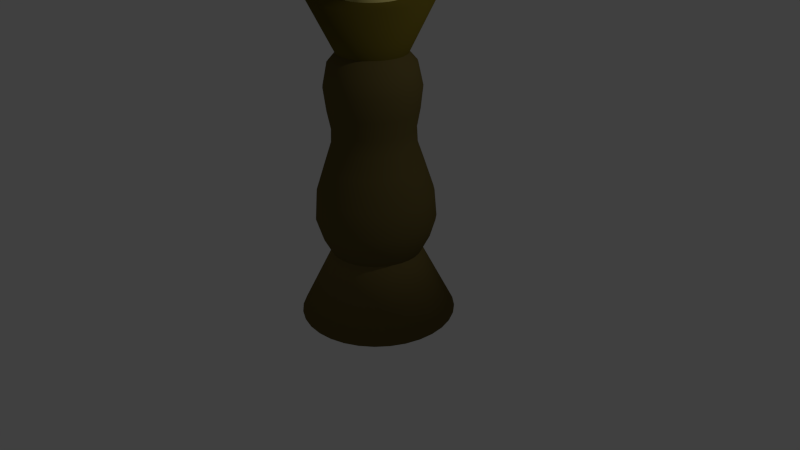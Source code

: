# Source: candle.blend  (saved by Blender 2.69.0; exported with 4.5.12 LTS)
import bpy
from mathutils import Matrix  # noqa: F401  (used for matrix-valued properties, if any)

bpy.ops.wm.read_factory_settings(use_empty=True)
scene = bpy.context.scene
scene.name = 'Scene'

# ---- collections
col_collection_1 = bpy.data.collections.new('Collection 1'); scene.collection.children.link(col_collection_1)

# ---- materials (node trees are filled in below, after node groups)
mat_wick = bpy.data.materials.new('Wick')
mat_wick.alpha_threshold = 0.0
mat_wick.use_transparent_shadow = False
mat_wick.diffuse_color = (0.0, 0.0, 0.0, 1.0)
mat_wick.roughness = 0.5
mat_wick.line_color = (0.0, 0.0, 0.0, 1.0)
mat_candlestick = bpy.data.materials.new('CandleStick')
mat_candlestick.alpha_threshold = 0.0
mat_candlestick.use_transparent_shadow = False
mat_candlestick.diffuse_color = (0.8, 0.7211, 0.2536, 1.0)
mat_candlestick.roughness = 0.5
mat_candlestick.line_color = (0.0, 0.0, 0.0, 1.0)
mat_goldcandle = bpy.data.materials.new('GoldCandle')
mat_goldcandle.alpha_threshold = 0.0
mat_goldcandle.use_transparent_shadow = False
mat_goldcandle.diffuse_color = (0.1376, 0.1063, 0.01248, 1.0)
mat_goldcandle.roughness = 0.5
mat_goldcandle.line_color = (0.0, 0.0, 0.0, 1.0)
mat_goldcandle_001 = bpy.data.materials.new('GoldCandle.001')
mat_goldcandle_001.alpha_threshold = 0.0
mat_goldcandle_001.use_transparent_shadow = False
mat_goldcandle_001.diffuse_color = (0.1626, 0.1209, 0.03769, 1.0)
mat_goldcandle_001.roughness = 0.5
mat_goldcandle_001.line_color = (0.0, 0.0, 0.0, 1.0)
mat_goldcandle_002 = bpy.data.materials.new('GoldCandle.002')
mat_goldcandle_002.alpha_threshold = 0.0
mat_goldcandle_002.use_transparent_shadow = False
mat_goldcandle_002.diffuse_color = (0.1329, 0.1015, 0.03121, 1.0)
mat_goldcandle_002.roughness = 0.5
mat_goldcandle_002.line_color = (0.0, 0.0, 0.0, 1.0)

# ---- material node trees

# ---- world
world_world = bpy.data.worlds.new('World'); scene.world = world_world
world_world.color = (0.05088, 0.05088, 0.05088)
world_world.use_sun_shadow = False
world_world.sun_shadow_jitter_overblur = 0.0
world_world.cycles.sampling_method = 'MANUAL'
world_world.cycles.sample_map_resolution = 256

# ---- cameras
cam_camera = bpy.data.cameras.new('Camera')
cam_camera.clip_end = 100.0
cam_camera.lens = 35.0
cam_camera.sensor_width = 32.0
cam_camera.sensor_height = 18.0
cam_camera.ortho_scale = 7.314
cam_camera.dof.focus_distance = 0.0
cam_camera.dof.aperture_fstop = 128.0

# ---- lights
light_lamp = bpy.data.lights.new('Lamp', 'POINT')
light_lamp.transmission_factor = 0.0
light_lamp.cutoff_distance = 30.0
light_lamp.energy = 100.0
light_lamp.shadow_buffer_clip_start = 1.001
light_lamp.shadow_soft_size = 0.1
light_lamp.shadow_maximum_resolution = 0.006
light_lamp.use_absolute_resolution = True
light_lamp.cycles.use_multiple_importance_sampling = False

# ---- meshes
me_cylinder_001 = bpy.data.meshes.new('Cylinder.001')
me_cylinder_001.from_pydata([(0.0, 1.0, -1.0), (0.0, 1.0, 1.0), (0.1951, 0.9808, -1.0), (0.1951, 0.9808, 1.0), (0.3827, 0.9239, -1.0), (0.3827, 0.9239, 1.0), (0.5556, 0.8315, -1.0), (0.5556, 0.8315, 1.0), (0.7071, 0.7071, -1.0), (0.7071, 0.7071, 1.0), (0.8315, 0.5556, -1.0), (0.8315, 0.5556, 1.0), (0.9239, 0.3827, -1.0), (0.9239, 0.3827, 1.0), (0.9808, 0.1951, -1.0), (0.9808, 0.1951, 1.0), (1.0, 7.55e-08, -1.0), (1.0, 7.55e-08, 1.0), (0.9808, -0.1951, -1.0), (0.9808, -0.1951, 1.0), (0.9239, -0.3827, -1.0), (0.9239, -0.3827, 1.0), (0.8315, -0.5556, -1.0), (0.8315, -0.5556, 1.0), (0.7071, -0.7071, -1.0), (0.7071, -0.7071, 1.0), (0.5556, -0.8315, -1.0), (0.5556, -0.8315, 1.0), (0.3827, -0.9239, -1.0), (0.3827, -0.9239, 1.0), (0.1951, -0.9808, -1.0), (0.1951, -0.9808, 1.0), (-3.258e-07, -1.0, -1.0), (-3.258e-07, -1.0, 1.0), (-0.1951, -0.9808, -1.0), (-0.1951, -0.9808, 1.0), (-0.3827, -0.9239, -1.0), (-0.3827, -0.9239, 1.0), (-0.5556, -0.8315, -1.0), (-0.5556, -0.8315, 1.0), (-0.7071, -0.7071, -1.0), (-0.7071, -0.7071, 1.0), (-0.8315, -0.5556, -1.0), (-0.8315, -0.5556, 1.0), (-0.9239, -0.3827, -1.0), (-0.9239, -0.3827, 1.0), (-0.9808, -0.1951, -1.0), (-0.9808, -0.1951, 1.0), (-1.0, 9.656e-07, -1.0), (-1.0, 9.656e-07, 1.0), (-0.9808, 0.1951, -1.0), (-0.9808, 0.1951, 1.0), (-0.9239, 0.3827, -1.0), (-0.9239, 0.3827, 1.0), (-0.8315, 0.5556, -1.0), (-0.8315, 0.5556, 1.0), (-0.7071, 0.7071, -1.0), (-0.7071, 0.7071, 1.0), (-0.5556, 0.8315, -1.0), (-0.5556, 0.8315, 1.0), (-0.3827, 0.9239, -1.0), (-0.3827, 0.9239, 1.0), (-0.1951, 0.9808, -1.0), (-0.1951, 0.9808, 1.0)], [], [(0, 1, 3, 2), (2, 3, 5, 4), (4, 5, 7, 6), (6, 7, 9, 8), (8, 9, 11, 10), (10, 11, 13, 12), (12, 13, 15, 14), (14, 15, 17, 16), (16, 17, 19, 18), (18, 19, 21, 20), (20, 21, 23, 22), (22, 23, 25, 24), (24, 25, 27, 26), (26, 27, 29, 28), (28, 29, 31, 30), (30, 31, 33, 32), (32, 33, 35, 34), (34, 35, 37, 36), (36, 37, 39, 38), (38, 39, 41, 40), (40, 41, 43, 42), (42, 43, 45, 44), (44, 45, 47, 46), (46, 47, 49, 48), (48, 49, 51, 50), (50, 51, 53, 52), (52, 53, 55, 54), (54, 55, 57, 56), (56, 57, 59, 58), (58, 59, 61, 60), (3, 1, 63, 61, 59, 57, 55, 53, 51, 49, 47, 45, 43, 41, 39, 37, 35, 33, 31, 29, 27, 25, 23, 21, 19, 17, 15, 13, 11, 9, 7, 5), (62, 63, 1, 0), (60, 61, 63, 62), (0, 2, 4, 6, 8, 10, 12, 14, 16, 18, 20, 22, 24, 26, 28, 30, 32, 34, 36, 38, 40, 42, 44, 46, 48, 50, 52, 54, 56, 58, 60, 62)])
me_cylinder_001.materials.append(mat_wick)
me_cylinder_001.use_remesh_preserve_volume = False
me_cylinder_001.use_remesh_preserve_attributes = False
me_cylinder_001.use_mirror_vertex_groups = False
me_cylinder_001.update()
me_cylinder = bpy.data.meshes.new('Cylinder')
me_cylinder.from_pydata([(0.0, 1.0, -1.0), (0.0, 1.0, 1.0), (0.1951, 0.9808, -1.0), (0.1951, 0.9808, 1.0), (0.3827, 0.9239, -1.0), (0.3827, 0.9239, 1.0), (0.5556, 0.8315, -1.0), (0.5556, 0.8315, 1.0), (0.7071, 0.7071, -1.0), (0.7071, 0.7071, 1.0), (0.8315, 0.5556, -1.0), (0.8315, 0.5556, 1.0), (0.9239, 0.3827, -1.0), (0.9239, 0.3827, 1.0), (0.9808, 0.1951, -1.0), (0.9808, 0.1951, 1.0), (1.0, 7.55e-08, -1.0), (1.0, 7.55e-08, 1.0), (0.9808, -0.1951, -1.0), (0.9808, -0.1951, 1.0), (0.9239, -0.3827, -1.0), (0.9239, -0.3827, 1.0), (0.8315, -0.5556, -1.0), (0.8315, -0.5556, 1.0), (0.7071, -0.7071, -1.0), (0.7071, -0.7071, 1.0), (0.5556, -0.8315, -1.0), (0.5556, -0.8315, 1.0), (0.3827, -0.9239, -1.0), (0.3827, -0.9239, 1.0), (0.1951, -0.9808, -1.0), (0.1951, -0.9808, 1.0), (-3.258e-07, -1.0, -1.0), (-3.258e-07, -1.0, 1.0), (-0.1951, -0.9808, -1.0), (-0.1951, -0.9808, 1.0), (-0.3827, -0.9239, -1.0), (-0.3827, -0.9239, 1.0), (-0.5556, -0.8315, -1.0), (-0.5556, -0.8315, 1.0), (-0.7071, -0.7071, -1.0), (-0.7071, -0.7071, 1.0), (-0.8315, -0.5556, -1.0), (-0.8315, -0.5556, 1.0), (-0.9239, -0.3827, -1.0), (-0.9239, -0.3827, 1.0), (-0.9808, -0.1951, -1.0), (-0.9808, -0.1951, 1.0), (-1.0, 9.656e-07, -1.0), (-1.0, 9.656e-07, 1.0), (-0.9808, 0.1951, -1.0), (-0.9808, 0.1951, 1.0), (-0.9239, 0.3827, -1.0), (-0.9239, 0.3827, 1.0), (-0.8315, 0.5556, -1.0), (-0.8315, 0.5556, 1.0), (-0.7071, 0.7071, -1.0), (-0.7071, 0.7071, 1.0), (-0.5556, 0.8315, -1.0), (-0.5556, 0.8315, 1.0), (-0.3827, 0.9239, -1.0), (-0.3827, 0.9239, 1.0), (-0.1951, 0.9808, -1.0), (-0.1951, 0.9808, 1.0)], [], [(0, 1, 3, 2), (2, 3, 5, 4), (4, 5, 7, 6), (6, 7, 9, 8), (8, 9, 11, 10), (10, 11, 13, 12), (12, 13, 15, 14), (14, 15, 17, 16), (16, 17, 19, 18), (18, 19, 21, 20), (20, 21, 23, 22), (22, 23, 25, 24), (24, 25, 27, 26), (26, 27, 29, 28), (28, 29, 31, 30), (30, 31, 33, 32), (32, 33, 35, 34), (34, 35, 37, 36), (36, 37, 39, 38), (38, 39, 41, 40), (40, 41, 43, 42), (42, 43, 45, 44), (44, 45, 47, 46), (46, 47, 49, 48), (48, 49, 51, 50), (50, 51, 53, 52), (52, 53, 55, 54), (54, 55, 57, 56), (56, 57, 59, 58), (58, 59, 61, 60), (3, 1, 63, 61, 59, 57, 55, 53, 51, 49, 47, 45, 43, 41, 39, 37, 35, 33, 31, 29, 27, 25, 23, 21, 19, 17, 15, 13, 11, 9, 7, 5), (62, 63, 1, 0), (60, 61, 63, 62), (0, 2, 4, 6, 8, 10, 12, 14, 16, 18, 20, 22, 24, 26, 28, 30, 32, 34, 36, 38, 40, 42, 44, 46, 48, 50, 52, 54, 56, 58, 60, 62)])
me_cylinder.polygons.foreach_set('use_smooth', [True] * 34)
me_cylinder.materials.append(mat_candlestick)
me_cylinder.use_remesh_preserve_volume = False
me_cylinder.use_remesh_preserve_attributes = False
me_cylinder.use_mirror_vertex_groups = False
me_cylinder.update()
me_cone_001 = bpy.data.meshes.new('Cone.001')
me_cone_001.from_pydata([(0.0, 1.0, -1.0), (0.1951, 0.9808, -1.0), (0.3827, 0.9239, -1.0), (0.5556, 0.8315, -1.0), (0.7071, 0.7071, -1.0), (0.8315, 0.5556, -1.0), (0.9239, 0.3827, -1.0), (0.9808, 0.1951, -1.0), (1.0, 7.55e-08, -1.0), (0.0, 0.0, 1.0), (0.9808, -0.1951, -1.0), (0.9239, -0.3827, -1.0), (0.8315, -0.5556, -1.0), (0.7071, -0.7071, -1.0), (0.5556, -0.8315, -1.0), (0.3827, -0.9239, -1.0), (0.1951, -0.9808, -1.0), (-3.258e-07, -1.0, -1.0), (-0.1951, -0.9808, -1.0), (-0.3827, -0.9239, -1.0), (-0.5556, -0.8315, -1.0), (-0.7071, -0.7071, -1.0), (-0.8315, -0.5556, -1.0), (-0.9239, -0.3827, -1.0), (-0.9808, -0.1951, -1.0), (-1.0, 9.656e-07, -1.0), (-0.9808, 0.1951, -1.0), (-0.9239, 0.3827, -1.0), (-0.8315, 0.5556, -1.0), (-0.7071, 0.7071, -1.0), (-0.5556, 0.8315, -1.0), (-0.3827, 0.9239, -1.0), (-0.1951, 0.9808, -1.0)], [], [(31, 9, 32), (0, 9, 1), (30, 9, 31), (29, 9, 30), (28, 9, 29), (27, 9, 28), (26, 9, 27), (25, 9, 26), (24, 9, 25), (23, 9, 24), (22, 9, 23), (21, 9, 22), (20, 9, 21), (19, 9, 20), (18, 9, 19), (17, 9, 18), (16, 9, 17), (15, 9, 16), (14, 9, 15), (13, 9, 14), (12, 9, 13), (11, 9, 12), (10, 9, 11), (8, 9, 10), (7, 9, 8), (6, 9, 7), (5, 9, 6), (4, 9, 5), (3, 9, 4), (2, 9, 3), (32, 9, 0), (1, 9, 2), (0, 1, 2, 3, 4, 5, 6, 7, 8, 10, 11, 12, 13, 14, 15, 16, 17, 18, 19, 20, 21, 22, 23, 24, 25, 26, 27, 28, 29, 30, 31, 32)])
me_cone_001.polygons.foreach_set('use_smooth', [True] * 33)
me_cone_001.materials.append(mat_goldcandle)
me_cone_001.use_remesh_preserve_volume = False
me_cone_001.use_remesh_preserve_attributes = False
me_cone_001.use_mirror_vertex_groups = False
me_cone_001.update()
me_cone = bpy.data.meshes.new('Cone')
me_cone.from_pydata([(0.0, 1.0, -1.0), (0.1951, 0.9808, -1.0), (0.3827, 0.9239, -1.0), (0.5556, 0.8315, -1.0), (0.7071, 0.7071, -1.0), (0.8315, 0.5556, -1.0), (0.9239, 0.3827, -1.0), (0.9808, 0.1951, -1.0), (1.0, 7.55e-08, -1.0), (0.0, 0.0, 1.0), (0.9808, -0.1951, -1.0), (0.9239, -0.3827, -1.0), (0.8315, -0.5556, -1.0), (0.7071, -0.7071, -1.0), (0.5556, -0.8315, -1.0), (0.3827, -0.9239, -1.0), (0.1951, -0.9808, -1.0), (-3.258e-07, -1.0, -1.0), (-0.1951, -0.9808, -1.0), (-0.3827, -0.9239, -1.0), (-0.5556, -0.8315, -1.0), (-0.7071, -0.7071, -1.0), (-0.8315, -0.5556, -1.0), (-0.9239, -0.3827, -1.0), (-0.9808, -0.1951, -1.0), (-1.0, 9.656e-07, -1.0), (-0.9808, 0.1951, -1.0), (-0.9239, 0.3827, -1.0), (-0.8315, 0.5556, -1.0), (-0.7071, 0.7071, -1.0), (-0.5556, 0.8315, -1.0), (-0.3827, 0.9239, -1.0), (-0.1951, 0.9808, -1.0)], [], [(31, 9, 32), (0, 9, 1), (30, 9, 31), (29, 9, 30), (28, 9, 29), (27, 9, 28), (26, 9, 27), (25, 9, 26), (24, 9, 25), (23, 9, 24), (22, 9, 23), (21, 9, 22), (20, 9, 21), (19, 9, 20), (18, 9, 19), (17, 9, 18), (16, 9, 17), (15, 9, 16), (14, 9, 15), (13, 9, 14), (12, 9, 13), (11, 9, 12), (10, 9, 11), (8, 9, 10), (7, 9, 8), (6, 9, 7), (5, 9, 6), (4, 9, 5), (3, 9, 4), (2, 9, 3), (32, 9, 0), (1, 9, 2), (0, 1, 2, 3, 4, 5, 6, 7, 8, 10, 11, 12, 13, 14, 15, 16, 17, 18, 19, 20, 21, 22, 23, 24, 25, 26, 27, 28, 29, 30, 31, 32)])
me_cone.polygons.foreach_set('use_smooth', [True] * 33)
me_cone.materials.append(mat_goldcandle_001)
me_cone.use_remesh_preserve_volume = False
me_cone.use_remesh_preserve_attributes = False
me_cone.use_mirror_vertex_groups = False
me_cone.update()
me_sphere = bpy.data.meshes.new('Sphere')
me_sphere.from_pydata([(-0.1951, 0.0, 0.9808), (-0.3827, 0.0, 0.9239), (-0.5369, 5.003e-09, 0.8118), (-0.5963, 2.334e-08, 0.6349), (-0.5633, 4.801e-08, 0.4546), (-0.5198, 6.456e-08, 0.3095), (-0.5287, 6.7e-08, 0.1822), (-0.615, 5.383e-08, 0.01862), (-0.7355, 3.113e-08, -0.2168), (-0.762, 1.846e-08, -0.4372), (-0.6905, 1.757e-08, -0.5854), (-0.5872, 1.757e-08, -0.7113), (-0.4614, 1.757e-08, -0.8145), (-0.3178, 1.757e-08, -0.8913), (-0.162, 1.757e-08, -0.9385), (-0.1913, 0.03806, 0.9808), (-0.3753, 0.07466, 0.9239), (-0.5266, 0.1047, 0.8118), (-0.5849, 0.1163, 0.6349), (-0.5525, 0.1099, 0.4546), (-0.5098, 0.1014, 0.3095), (-0.5186, 0.1031, 0.1822), (-0.6032, 0.12, 0.01862), (-0.7214, 0.1435, -0.2168), (-0.7474, 0.1487, -0.4372), (-0.6772, 0.1347, -0.5854), (-0.5759, 0.1146, -0.7113), (-0.4525, 0.09001, -0.8145), (-0.3117, 0.062, -0.8913), (-0.1589, 0.03161, -0.9385), (-0.1802, 0.07466, 0.9808), (-0.3536, 0.1464, 0.9239), (-0.496, 0.2055, 0.8118), (-0.551, 0.2282, 0.6349), (-0.5204, 0.2156, 0.4546), (-0.4802, 0.1989, 0.3095), (-0.4885, 0.2023, 0.1822), (-0.5682, 0.2354, 0.01862), (-0.6796, 0.2815, -0.2168), (-0.704, 0.2916, -0.4372), (-0.6379, 0.2642, -0.5854), (-0.5425, 0.2247, -0.7113), (-0.4263, 0.1766, -0.8145), (-0.2936, 0.1216, -0.8913), (-0.1497, 0.062, -0.9385), (-0.1622, 0.1084, 0.9808), (-0.3182, 0.2126, 0.9239), (-0.4464, 0.2983, 0.8118), (-0.4958, 0.3313, 0.6349), (-0.4684, 0.313, 0.4546), (-0.4322, 0.2888, 0.3095), (-0.4396, 0.2937, 0.1822), (-0.5114, 0.3417, 0.01862), (-0.6116, 0.4086, -0.2168), (-0.6336, 0.4234, -0.4372), (-0.5741, 0.3836, -0.5854), (-0.4883, 0.3262, -0.7113), (-0.3836, 0.2563, -0.8145), (-0.2642, 0.1766, -0.8913), (-0.1347, 0.09001, -0.9385), (-0.1379, 0.1379, 0.9808), (-0.2706, 0.2706, 0.9239), (-0.3797, 0.3797, 0.8118), (-0.4217, 0.4217, 0.6349), (-0.3983, 0.3983, 0.4546), (-0.3675, 0.3675, 0.3095), (-0.3739, 0.3739, 0.1822), (-0.4349, 0.4349, 0.01862), (-0.5201, 0.5201, -0.2168), (-0.5388, 0.5388, -0.4372), (-0.4883, 0.4883, -0.5854), (-0.4152, 0.4152, -0.7113), (-0.3262, 0.3262, -0.8145), (-0.2247, 0.2247, -0.8913), (-0.1146, 0.1146, -0.9385), (-0.1084, 0.1622, 0.9808), (-0.2126, 0.3182, 0.9239), (-0.2983, 0.4464, 0.8118), (-0.3313, 0.4958, 0.6349), (-0.313, 0.4684, 0.4546), (-0.2888, 0.4322, 0.3095), (-0.2937, 0.4396, 0.1822), (-0.3417, 0.5114, 0.01862), (-0.4086, 0.6116, -0.2168), (-0.4234, 0.6336, -0.4372), (-0.3836, 0.5741, -0.5854), (-0.3262, 0.4883, -0.7113), (-0.2563, 0.3836, -0.8145), (-0.1766, 0.2642, -0.8913), (-0.09001, 0.1347, -0.9385), (-0.07466, 0.1802, 0.9808), (-0.1464, 0.3536, 0.9239), (-0.2055, 0.496, 0.8118), (-0.2282, 0.551, 0.6349), (-0.2156, 0.5204, 0.4546), (-0.1989, 0.4802, 0.3095), (-0.2023, 0.4885, 0.1822), (-0.2354, 0.5682, 0.01862), (-0.2815, 0.6796, -0.2168), (-0.2916, 0.704, -0.4372), (-0.2642, 0.6379, -0.5854), (-0.2247, 0.5425, -0.7113), (-0.1766, 0.4263, -0.8145), (-0.1216, 0.2936, -0.8913), (-0.062, 0.1497, -0.9385), (-0.03806, 0.1913, 0.9808), (-0.07466, 0.3753, 0.9239), (-0.1047, 0.5266, 0.8118), (-0.1163, 0.5849, 0.6349), (-0.1099, 0.5525, 0.4546), (-0.1014, 0.5098, 0.3095), (-0.1031, 0.5186, 0.1822), (-0.12, 0.6032, 0.01862), (-0.1435, 0.7214, -0.2168), (-0.1487, 0.7474, -0.4372), (-0.1347, 0.6772, -0.5854), (-0.1146, 0.5759, -0.7113), (-0.09001, 0.4525, -0.8145), (-0.062, 0.3117, -0.8913), (-0.03161, 0.1589, -0.9385), (3.266e-07, 0.1951, 0.9808), (3.192e-07, 0.3827, 0.9239), (3.102e-07, 0.5369, 0.8118), (3.111e-07, 0.5963, 0.6349), (3.126e-07, 0.5633, 0.4546), (2.716e-07, 0.5198, 0.3095), (3.362e-07, 0.5287, 0.1822), (3.374e-07, 0.615, 0.01862), (3.648e-07, 0.7355, -0.2168), (2.398e-07, 0.762, -0.4372), (3.262e-07, 0.6905, -0.5854), (3.138e-07, 0.5872, -0.7113), (3.324e-07, 0.4614, -0.8145), (3.014e-07, 0.3178, -0.8913), (3.045e-07, 0.162, -0.9385), (0.03806, 0.1913, 0.9808), (0.07466, 0.3753, 0.9239), (0.1047, 0.5266, 0.8118), (0.1163, 0.5849, 0.6349), (0.1099, 0.5525, 0.4546), (0.1014, 0.5098, 0.3095), (0.1031, 0.5186, 0.1822), (0.12, 0.6032, 0.01862), (0.1435, 0.7214, -0.2168), (0.1487, 0.7474, -0.4372), (0.1347, 0.6772, -0.5854), (0.1146, 0.5759, -0.7113), (0.09001, 0.4525, -0.8145), (0.062, 0.3117, -0.8913), (0.03161, 0.1589, -0.9385), (0.07466, 0.1802, 0.9808), (0.1464, 0.3536, 0.9239), (0.2055, 0.496, 0.8118), (0.2282, 0.551, 0.6349), (0.2156, 0.5204, 0.4546), (0.1989, 0.4802, 0.3095), (0.2023, 0.4885, 0.1822), (0.2354, 0.5682, 0.01862), (0.2815, 0.6796, -0.2168), (0.2916, 0.704, -0.4372), (0.2642, 0.6379, -0.5854), (0.2247, 0.5425, -0.7113), (0.1766, 0.4263, -0.8145), (0.1216, 0.2936, -0.8913), (0.062, 0.1497, -0.9385), (0.1084, 0.1622, 0.9808), (0.2126, 0.3182, 0.9239), (0.2983, 0.4464, 0.8118), (0.3313, 0.4958, 0.6349), (0.313, 0.4684, 0.4546), (0.2888, 0.4322, 0.3095), (0.2937, 0.4396, 0.1822), (0.3417, 0.5114, 0.01862), (0.4086, 0.6116, -0.2168), (0.4234, 0.6336, -0.4372), (0.3836, 0.5741, -0.5854), (0.3262, 0.4883, -0.7113), (0.2563, 0.3836, -0.8145), (0.1766, 0.2642, -0.8913), (0.09001, 0.1347, -0.9385), (0.138, 0.1379, 0.9808), (0.2706, 0.2706, 0.9239), (0.3797, 0.3797, 0.8118), (0.4217, 0.4217, 0.6349), (0.3983, 0.3983, 0.4546), (0.3675, 0.3675, 0.3095), (0.3739, 0.3739, 0.1822), (0.4349, 0.4349, 0.01862), (0.5201, 0.5201, -0.2168), (0.5388, 0.5388, -0.4372), (0.4883, 0.4883, -0.5854), (0.4152, 0.4152, -0.7113), (0.3262, 0.3262, -0.8145), (0.2247, 0.2247, -0.8913), (0.1146, 0.1146, -0.9385), (0.1622, 0.1084, 0.9808), (0.3182, 0.2126, 0.9239), (0.4464, 0.2983, 0.8118), (0.4958, 0.3313, 0.6349), (0.4684, 0.313, 0.4546), (0.4322, 0.2888, 0.3095), (0.4396, 0.2937, 0.1822), (0.5114, 0.3417, 0.01862), (0.6116, 0.4086, -0.2168), (0.6336, 0.4234, -0.4372), (0.5741, 0.3836, -0.5854), (0.4883, 0.3262, -0.7113), (0.3836, 0.2563, -0.8145), (0.2642, 0.1766, -0.8913), (0.1347, 0.09001, -0.9385), (0.1802, 0.07466, 0.9808), (0.3536, 0.1464, 0.9239), (0.496, 0.2055, 0.8118), (0.551, 0.2282, 0.6349), (0.5204, 0.2156, 0.4546), (0.4802, 0.1989, 0.3095), (0.4885, 0.2023, 0.1822), (0.5682, 0.2354, 0.01862), (0.6796, 0.2815, -0.2168), (0.704, 0.2916, -0.4372), (0.6379, 0.2642, -0.5854), (0.5425, 0.2247, -0.7113), (0.4263, 0.1766, -0.8145), (0.2936, 0.1216, -0.8913), (0.1497, 0.062, -0.9385), (0.1913, 0.03806, 0.9808), (0.3753, 0.07466, 0.9239), (0.5266, 0.1047, 0.8118), (0.5849, 0.1163, 0.6349), (0.5525, 0.1099, 0.4546), (0.5098, 0.1014, 0.3095), (0.5186, 0.1031, 0.1822), (0.6032, 0.12, 0.01862), (0.7214, 0.1435, -0.2168), (0.7474, 0.1487, -0.4372), (0.6772, 0.1347, -0.5854), (0.5759, 0.1146, -0.7113), (0.4525, 0.09001, -0.8145), (0.3117, 0.062, -0.8913), (0.1589, 0.03161, -0.9385), (0.1951, -7.212e-09, 0.9808), (0.3827, 4.122e-08, 0.9239), (0.5369, 3.044e-08, 0.8118), (0.5963, 1.55e-09, 0.6349), (0.5633, -9.876e-09, 0.4546), (0.5198, 1.003e-07, 0.3095), (0.5287, 2.094e-08, 0.1822), (0.615, -7.884e-09, 0.01862), (0.7355, -3.295e-08, -0.2168), (0.762, 7.089e-08, -0.4372), (0.6905, -5.339e-08, -0.5854), (0.5872, -3.891e-09, -0.7113), (0.4614, 8.484e-09, -0.8145), (0.3178, 2.086e-08, -0.8913), (0.162, 2.086e-08, -0.9385), (0.1913, -0.03806, 0.9808), (0.3753, -0.07466, 0.9239), (0.5266, -0.1047, 0.8118), (0.5849, -0.1163, 0.6349), (0.5525, -0.1099, 0.4546), (0.5098, -0.1014, 0.3095), (0.5186, -0.1031, 0.1822), (0.6032, -0.12, 0.01862), (0.7214, -0.1435, -0.2168), (0.7474, -0.1487, -0.4372), (0.6772, -0.1347, -0.5854), (0.5759, -0.1146, -0.7113), (0.4525, -0.09001, -0.8145), (0.3117, -0.062, -0.8913), (0.1589, -0.03161, -0.9385), (0.1802, -0.07466, 0.9808), (0.3536, -0.1464, 0.9239), (0.496, -0.2055, 0.8118), (0.551, -0.2282, 0.6349), (0.5204, -0.2156, 0.4546), (0.4802, -0.1989, 0.3095), (0.4885, -0.2023, 0.1822), (0.5682, -0.2354, 0.01862), (0.6796, -0.2815, -0.2168), (0.704, -0.2916, -0.4372), (0.6379, -0.2642, -0.5854), (0.5425, -0.2247, -0.7113), (0.4263, -0.1766, -0.8145), (0.2936, -0.1216, -0.8913), (0.1497, -0.062, -0.9385), (0.1622, -0.1084, 0.9808), (0.3182, -0.2126, 0.9239), (0.4464, -0.2983, 0.8118), (0.4958, -0.3313, 0.6349), (0.4684, -0.313, 0.4546), (0.4322, -0.2888, 0.3095), (0.4396, -0.2937, 0.1822), (0.5114, -0.3417, 0.01862), (0.6116, -0.4086, -0.2168), (0.6336, -0.4234, -0.4372), (0.5741, -0.3836, -0.5854), (0.4883, -0.3262, -0.7113), (0.3836, -0.2563, -0.8145), (0.2642, -0.1766, -0.8913), (0.1347, -0.09001, -0.9385), (0.138, -0.1379, 0.9808), (0.2706, -0.2706, 0.9239), (0.3797, -0.3797, 0.8118), (0.4217, -0.4217, 0.6349), (0.3983, -0.3983, 0.4546), (0.3675, -0.3675, 0.3095), (0.3739, -0.3739, 0.1822), (0.4349, -0.4349, 0.01862), (0.5201, -0.5201, -0.2168), (0.5388, -0.5388, -0.4372), (0.4883, -0.4883, -0.5854), (0.4152, -0.4152, -0.7113), (0.3262, -0.3262, -0.8145), (0.2247, -0.2247, -0.8913), (0.1146, -0.1146, -0.9385), (0.1084, -0.1622, 0.9808), (0.2126, -0.3182, 0.9239), (0.2983, -0.4464, 0.8118), (0.3313, -0.4958, 0.6349), (0.313, -0.4684, 0.4546), (0.2888, -0.4322, 0.3095), (0.2937, -0.4396, 0.1822), (0.3417, -0.5114, 0.01862), (0.4086, -0.6116, -0.2168), (0.4234, -0.6336, -0.4372), (0.3836, -0.5741, -0.5854), (0.3262, -0.4883, -0.7113), (0.2563, -0.3836, -0.8145), (0.1766, -0.2642, -0.8913), (0.09001, -0.1347, -0.9385), (3.193e-07, 1.757e-08, -0.9545), (0.07466, -0.1802, 0.9808), (0.1464, -0.3536, 0.9239), (0.2055, -0.496, 0.8118), (0.2282, -0.551, 0.6349), (0.2156, -0.5204, 0.4546), (0.1989, -0.4802, 0.3095), (0.2023, -0.4885, 0.1822), (0.2354, -0.5682, 0.01862), (0.2815, -0.6796, -0.2168), (0.2916, -0.704, -0.4372), (0.2642, -0.6379, -0.5854), (0.2247, -0.5425, -0.7113), (0.1766, -0.4263, -0.8145), (0.1216, -0.2936, -0.8913), (0.062, -0.1497, -0.9385), (0.03806, -0.1913, 0.9808), (0.07466, -0.3753, 0.9239), (0.1047, -0.5266, 0.8118), (0.1163, -0.5849, 0.6349), (0.1099, -0.5525, 0.4546), (0.1014, -0.5098, 0.3095), (0.1031, -0.5186, 0.1822), (0.12, -0.6032, 0.01862), (0.1435, -0.7214, -0.2168), (0.1487, -0.7474, -0.4372), (0.1347, -0.6772, -0.5854), (0.1146, -0.5759, -0.7113), (0.09001, -0.4525, -0.8145), (0.062, -0.3117, -0.8913), (0.03161, -0.1589, -0.9385), (3.117e-07, -0.1951, 0.9808), (2.819e-07, -0.3827, 0.9239), (2.814e-07, -0.5369, 0.8118), (1.98e-07, -0.5963, 0.6349), (1.813e-07, -0.5633, 0.4546), (2.968e-07, -0.5198, 0.3095), (1.755e-07, -0.5287, 0.1822), (1.908e-07, -0.615, 0.01862), (1.413e-07, -0.7355, -0.2168), (3.135e-07, -0.762, -0.4372), (1.653e-07, -0.6905, -0.5854), (2.024e-07, -0.5872, -0.7113), (2.643e-07, -0.4614, -0.8145), (2.581e-07, -0.3178, -0.8913), (3.107e-07, -0.162, -0.9385), (-0.03806, -0.1913, 0.9808), (-0.07466, -0.3753, 0.9239), (-0.1047, -0.5266, 0.8118), (-0.1163, -0.5849, 0.6349), (-0.1099, -0.5525, 0.4546), (-0.1014, -0.5098, 0.3095), (-0.1031, -0.5186, 0.1822), (-0.12, -0.6032, 0.01862), (-0.1435, -0.7214, -0.2168), (-0.1487, -0.7474, -0.4372), (-0.1347, -0.6772, -0.5854), (-0.1146, -0.5759, -0.7113), (-0.09001, -0.4525, -0.8145), (-0.062, -0.3117, -0.8913), (-0.03161, -0.1589, -0.9385), (-0.07466, -0.1802, 0.9808), (-0.1464, -0.3536, 0.9239), (-0.2055, -0.496, 0.8118), (-0.2282, -0.551, 0.6349), (-0.2156, -0.5204, 0.4546), (-0.1989, -0.4802, 0.3095), (-0.2023, -0.4885, 0.1822), (-0.2354, -0.5682, 0.01862), (-0.2815, -0.6796, -0.2168), (-0.2916, -0.704, -0.4372), (-0.2642, -0.6379, -0.5854), (-0.2247, -0.5425, -0.7113), (-0.1766, -0.4263, -0.8145), (-0.1216, -0.2936, -0.8913), (-0.062, -0.1497, -0.9385), (-0.1084, -0.1622, 0.9808), (-0.2126, -0.3182, 0.9239), (-0.2983, -0.4464, 0.8118), (-0.3313, -0.4958, 0.6349), (-0.313, -0.4684, 0.4546), (-0.2888, -0.4322, 0.3095), (-0.2937, -0.4396, 0.1822), (-0.3417, -0.5114, 0.01862), (-0.4086, -0.6116, -0.2168), (-0.4234, -0.6336, -0.4372), (-0.3836, -0.5741, -0.5854), (-0.3262, -0.4883, -0.7113), (-0.2563, -0.3836, -0.8145), (-0.1766, -0.2642, -0.8913), (-0.09001, -0.1347, -0.9385), (-0.1379, -0.1379, 0.9808), (-0.2706, -0.2706, 0.9239), (-0.3797, -0.3797, 0.8118), (-0.4217, -0.4217, 0.6349), (-0.3983, -0.3983, 0.4546), (-0.3675, -0.3675, 0.3095), (-0.3739, -0.3739, 0.1822), (-0.4349, -0.4349, 0.01862), (-0.5201, -0.5201, -0.2168), (-0.5388, -0.5388, -0.4372), (-0.4883, -0.4883, -0.5854), (-0.4152, -0.4152, -0.7113), (-0.3262, -0.3262, -0.8145), (-0.2247, -0.2247, -0.8913), (-0.1146, -0.1146, -0.9385), (-0.1622, -0.1084, 0.9808), (-0.3182, -0.2126, 0.9239), (-0.4464, -0.2983, 0.8118), (-0.4958, -0.3313, 0.6349), (-0.4684, -0.313, 0.4546), (-0.4322, -0.2888, 0.3095), (-0.4396, -0.2937, 0.1822), (-0.5114, -0.3417, 0.01862), (-0.6116, -0.4086, -0.2168), (-0.6336, -0.4234, -0.4372), (-0.5741, -0.3836, -0.5854), (-0.4883, -0.3262, -0.7113), (-0.3836, -0.2563, -0.8145), (-0.2642, -0.1766, -0.8913), (-0.1347, -0.09001, -0.9385), (2.48e-08, -1.247e-07, 1.0), (-0.1802, -0.07466, 0.9808), (-0.3536, -0.1464, 0.9239), (-0.496, -0.2055, 0.8118), (-0.551, -0.2282, 0.6349), (-0.5204, -0.2156, 0.4546), (-0.4802, -0.1989, 0.3095), (-0.4885, -0.2023, 0.1822), (-0.5682, -0.2354, 0.01862), (-0.6796, -0.2815, -0.2168), (-0.704, -0.2916, -0.4372), (-0.6379, -0.2642, -0.5854), (-0.5425, -0.2247, -0.7113), (-0.4263, -0.1766, -0.8145), (-0.2936, -0.1216, -0.8913), (-0.1497, -0.062, -0.9385), (-0.1913, -0.03806, 0.9808), (-0.3753, -0.07466, 0.9239), (-0.5266, -0.1047, 0.8118), (-0.5849, -0.1163, 0.6349), (-0.5525, -0.1099, 0.4546), (-0.5098, -0.1014, 0.3095), (-0.5186, -0.1031, 0.1822), (-0.6032, -0.12, 0.01862), (-0.7214, -0.1435, -0.2168), (-0.7474, -0.1487, -0.4372), (-0.6772, -0.1347, -0.5854), (-0.5759, -0.1146, -0.7113), (-0.4525, -0.09001, -0.8145), (-0.3117, -0.062, -0.8913), (-0.1589, -0.03161, -0.9385)], [], [(9, 8, 23, 24), (7, 6, 21, 22), (5, 4, 19, 20), (3, 2, 17, 18), (14, 13, 28, 29), (1, 0, 15, 16), (12, 11, 26, 27), (10, 9, 24, 25), (8, 7, 22, 23), (6, 5, 20, 21), (4, 3, 18, 19), (2, 1, 16, 17), (13, 12, 27, 28), (11, 10, 25, 26), (19, 18, 33, 34), (17, 16, 31, 32), (28, 27, 42, 43), (26, 25, 40, 41), (24, 23, 38, 39), (22, 21, 36, 37), (20, 19, 34, 35), (18, 17, 32, 33), (29, 28, 43, 44), (16, 15, 30, 31), (27, 26, 41, 42), (25, 24, 39, 40), (23, 22, 37, 38), (21, 20, 35, 36), (34, 33, 48, 49), (32, 31, 46, 47), (43, 42, 57, 58), (41, 40, 55, 56), (39, 38, 53, 54), (37, 36, 51, 52), (35, 34, 49, 50), (33, 32, 47, 48), (44, 43, 58, 59), (31, 30, 45, 46), (42, 41, 56, 57), (40, 39, 54, 55), (38, 37, 52, 53), (36, 35, 50, 51), (49, 48, 63, 64), (47, 46, 61, 62), (58, 57, 72, 73), (56, 55, 70, 71), (54, 53, 68, 69), (52, 51, 66, 67), (50, 49, 64, 65), (48, 47, 62, 63), (59, 58, 73, 74), (46, 45, 60, 61), (57, 56, 71, 72), (55, 54, 69, 70), (53, 52, 67, 68), (51, 50, 65, 66), (64, 63, 78, 79), (62, 61, 76, 77), (73, 72, 87, 88), (71, 70, 85, 86), (69, 68, 83, 84), (67, 66, 81, 82), (65, 64, 79, 80), (63, 62, 77, 78), (74, 73, 88, 89), (61, 60, 75, 76), (72, 71, 86, 87), (70, 69, 84, 85), (68, 67, 82, 83), (66, 65, 80, 81), (79, 78, 93, 94), (77, 76, 91, 92), (88, 87, 102, 103), (86, 85, 100, 101), (84, 83, 98, 99), (82, 81, 96, 97), (80, 79, 94, 95), (78, 77, 92, 93), (89, 88, 103, 104), (76, 75, 90, 91), (87, 86, 101, 102), (85, 84, 99, 100), (83, 82, 97, 98), (81, 80, 95, 96), (94, 93, 108, 109), (92, 91, 106, 107), (103, 102, 117, 118), (101, 100, 115, 116), (99, 98, 113, 114), (97, 96, 111, 112), (95, 94, 109, 110), (93, 92, 107, 108), (104, 103, 118, 119), (91, 90, 105, 106), (102, 101, 116, 117), (100, 99, 114, 115), (98, 97, 112, 113), (96, 95, 110, 111), (109, 108, 123, 124), (107, 106, 121, 122), (118, 117, 132, 133), (116, 115, 130, 131), (114, 113, 128, 129), (112, 111, 126, 127), (110, 109, 124, 125), (108, 107, 122, 123), (119, 118, 133, 134), (106, 105, 120, 121), (117, 116, 131, 132), (115, 114, 129, 130), (113, 112, 127, 128), (111, 110, 125, 126), (124, 123, 138, 139), (122, 121, 136, 137), (133, 132, 147, 148), (131, 130, 145, 146), (129, 128, 143, 144), (127, 126, 141, 142), (125, 124, 139, 140), (123, 122, 137, 138), (134, 133, 148, 149), (121, 120, 135, 136), (132, 131, 146, 147), (130, 129, 144, 145), (128, 127, 142, 143), (126, 125, 140, 141), (139, 138, 153, 154), (137, 136, 151, 152), (148, 147, 162, 163), (146, 145, 160, 161), (144, 143, 158, 159), (142, 141, 156, 157), (140, 139, 154, 155), (138, 137, 152, 153), (149, 148, 163, 164), (136, 135, 150, 151), (147, 146, 161, 162), (145, 144, 159, 160), (143, 142, 157, 158), (141, 140, 155, 156), (154, 153, 168, 169), (152, 151, 166, 167), (163, 162, 177, 178), (161, 160, 175, 176), (159, 158, 173, 174), (157, 156, 171, 172), (155, 154, 169, 170), (153, 152, 167, 168), (164, 163, 178, 179), (151, 150, 165, 166), (162, 161, 176, 177), (160, 159, 174, 175), (158, 157, 172, 173), (156, 155, 170, 171), (169, 168, 183, 184), (167, 166, 181, 182), (178, 177, 192, 193), (176, 175, 190, 191), (174, 173, 188, 189), (172, 171, 186, 187), (170, 169, 184, 185), (168, 167, 182, 183), (179, 178, 193, 194), (166, 165, 180, 181), (177, 176, 191, 192), (175, 174, 189, 190), (173, 172, 187, 188), (171, 170, 185, 186), (184, 183, 198, 199), (182, 181, 196, 197), (193, 192, 207, 208), (191, 190, 205, 206), (189, 188, 203, 204), (187, 186, 201, 202), (185, 184, 199, 200), (183, 182, 197, 198), (194, 193, 208, 209), (181, 180, 195, 196), (192, 191, 206, 207), (190, 189, 204, 205), (188, 187, 202, 203), (186, 185, 200, 201), (199, 198, 213, 214), (197, 196, 211, 212), (208, 207, 222, 223), (206, 205, 220, 221), (204, 203, 218, 219), (202, 201, 216, 217), (200, 199, 214, 215), (198, 197, 212, 213), (209, 208, 223, 224), (196, 195, 210, 211), (207, 206, 221, 222), (205, 204, 219, 220), (203, 202, 217, 218), (201, 200, 215, 216), (214, 213, 228, 229), (212, 211, 226, 227), (223, 222, 237, 238), (221, 220, 235, 236), (219, 218, 233, 234), (217, 216, 231, 232), (215, 214, 229, 230), (213, 212, 227, 228), (224, 223, 238, 239), (211, 210, 225, 226), (222, 221, 236, 237), (220, 219, 234, 235), (218, 217, 232, 233), (216, 215, 230, 231), (229, 228, 243, 244), (227, 226, 241, 242), (238, 237, 252, 253), (236, 235, 250, 251), (234, 233, 248, 249), (232, 231, 246, 247), (230, 229, 244, 245), (228, 227, 242, 243), (239, 238, 253, 254), (226, 225, 240, 241), (237, 236, 251, 252), (235, 234, 249, 250), (233, 232, 247, 248), (231, 230, 245, 246), (244, 243, 258, 259), (242, 241, 256, 257), (253, 252, 267, 268), (251, 250, 265, 266), (249, 248, 263, 264), (247, 246, 261, 262), (245, 244, 259, 260), (243, 242, 257, 258), (254, 253, 268, 269), (241, 240, 255, 256), (252, 251, 266, 267), (250, 249, 264, 265), (248, 247, 262, 263), (246, 245, 260, 261), (259, 258, 273, 274), (257, 256, 271, 272), (268, 267, 282, 283), (266, 265, 280, 281), (264, 263, 278, 279), (262, 261, 276, 277), (260, 259, 274, 275), (258, 257, 272, 273), (269, 268, 283, 284), (256, 255, 270, 271), (267, 266, 281, 282), (265, 264, 279, 280), (263, 262, 277, 278), (261, 260, 275, 276), (274, 273, 288, 289), (272, 271, 286, 287), (283, 282, 297, 298), (281, 280, 295, 296), (279, 278, 293, 294), (277, 276, 291, 292), (275, 274, 289, 290), (273, 272, 287, 288), (284, 283, 298, 299), (271, 270, 285, 286), (282, 281, 296, 297), (280, 279, 294, 295), (278, 277, 292, 293), (276, 275, 290, 291), (289, 288, 303, 304), (287, 286, 301, 302), (298, 297, 312, 313), (296, 295, 310, 311), (294, 293, 308, 309), (292, 291, 306, 307), (290, 289, 304, 305), (288, 287, 302, 303), (299, 298, 313, 314), (286, 285, 300, 301), (297, 296, 311, 312), (295, 294, 309, 310), (293, 292, 307, 308), (291, 290, 305, 306), (304, 303, 318, 319), (302, 301, 316, 317), (313, 312, 327, 328), (311, 310, 325, 326), (309, 308, 323, 324), (307, 306, 321, 322), (305, 304, 319, 320), (303, 302, 317, 318), (314, 313, 328, 329), (301, 300, 315, 316), (312, 311, 326, 327), (310, 309, 324, 325), (308, 307, 322, 323), (306, 305, 320, 321), (319, 318, 334, 335), (317, 316, 332, 333), (328, 327, 343, 344), (326, 325, 341, 342), (324, 323, 339, 340), (322, 321, 337, 338), (320, 319, 335, 336), (318, 317, 333, 334), (329, 328, 344, 345), (316, 315, 331, 332), (327, 326, 342, 343), (325, 324, 340, 341), (323, 322, 338, 339), (321, 320, 336, 337), (335, 334, 349, 350), (333, 332, 347, 348), (344, 343, 358, 359), (342, 341, 356, 357), (340, 339, 354, 355), (338, 337, 352, 353), (336, 335, 350, 351), (334, 333, 348, 349), (345, 344, 359, 360), (332, 331, 346, 347), (343, 342, 357, 358), (341, 340, 355, 356), (339, 338, 353, 354), (337, 336, 351, 352), (350, 349, 364, 365), (348, 347, 362, 363), (359, 358, 373, 374), (357, 356, 371, 372), (355, 354, 369, 370), (353, 352, 367, 368), (351, 350, 365, 366), (349, 348, 363, 364), (360, 359, 374, 375), (347, 346, 361, 362), (358, 357, 372, 373), (356, 355, 370, 371), (354, 353, 368, 369), (352, 351, 366, 367), (365, 364, 379, 380), (363, 362, 377, 378), (374, 373, 388, 389), (372, 371, 386, 387), (370, 369, 384, 385), (368, 367, 382, 383), (366, 365, 380, 381), (364, 363, 378, 379), (375, 374, 389, 390), (362, 361, 376, 377), (373, 372, 387, 388), (371, 370, 385, 386), (369, 368, 383, 384), (367, 366, 381, 382), (380, 379, 394, 395), (378, 377, 392, 393), (389, 388, 403, 404), (387, 386, 401, 402), (385, 384, 399, 400), (383, 382, 397, 398), (381, 380, 395, 396), (379, 378, 393, 394), (390, 389, 404, 405), (377, 376, 391, 392), (388, 387, 402, 403), (386, 385, 400, 401), (384, 383, 398, 399), (382, 381, 396, 397), (395, 394, 409, 410), (393, 392, 407, 408), (404, 403, 418, 419), (402, 401, 416, 417), (400, 399, 414, 415), (398, 397, 412, 413), (396, 395, 410, 411), (394, 393, 408, 409), (405, 404, 419, 420), (392, 391, 406, 407), (403, 402, 417, 418), (401, 400, 415, 416), (399, 398, 413, 414), (397, 396, 411, 412), (410, 409, 424, 425), (408, 407, 422, 423), (419, 418, 433, 434), (417, 416, 431, 432), (415, 414, 429, 430), (413, 412, 427, 428), (411, 410, 425, 426), (409, 408, 423, 424), (420, 419, 434, 435), (407, 406, 421, 422), (418, 417, 432, 433), (416, 415, 430, 431), (414, 413, 428, 429), (412, 411, 426, 427), (425, 424, 439, 440), (423, 422, 437, 438), (434, 433, 448, 449), (432, 431, 446, 447), (430, 429, 444, 445), (428, 427, 442, 443), (426, 425, 440, 441), (424, 423, 438, 439), (435, 434, 449, 450), (422, 421, 436, 437), (433, 432, 447, 448), (431, 430, 445, 446), (429, 428, 443, 444), (427, 426, 441, 442), (440, 439, 455, 456), (438, 437, 453, 454), (449, 448, 464, 465), (447, 446, 462, 463), (445, 444, 460, 461), (443, 442, 458, 459), (441, 440, 456, 457), (439, 438, 454, 455), (450, 449, 465, 466), (437, 436, 452, 453), (448, 447, 463, 464), (446, 445, 461, 462), (444, 443, 459, 460), (442, 441, 457, 458), (456, 455, 470, 471), (454, 453, 468, 469), (465, 464, 479, 480), (463, 462, 477, 478), (461, 460, 475, 476), (459, 458, 473, 474), (457, 456, 471, 472), (455, 454, 469, 470), (466, 465, 480, 481), (453, 452, 467, 468), (464, 463, 478, 479), (462, 461, 476, 477), (460, 459, 474, 475), (458, 457, 472, 473), (330, 14, 29), (0, 451, 15), (330, 29, 44), (15, 451, 30), (330, 44, 59), (30, 451, 45), (330, 59, 74), (45, 451, 60), (330, 74, 89), (60, 451, 75), (330, 89, 104), (75, 451, 90), (330, 104, 119), (90, 451, 105), (330, 119, 134), (105, 451, 120), (330, 134, 149), (120, 451, 135), (330, 149, 164), (135, 451, 150), (330, 164, 179), (150, 451, 165), (330, 179, 194), (165, 451, 180), (330, 194, 209), (180, 451, 195), (330, 209, 224), (195, 451, 210), (330, 224, 239), (210, 451, 225), (330, 239, 254), (225, 451, 240), (330, 254, 269), (240, 451, 255), (330, 269, 284), (255, 451, 270), (330, 284, 299), (270, 451, 285), (330, 299, 314), (285, 451, 300), (330, 314, 329), (300, 451, 315), (330, 329, 345), (315, 451, 331), (330, 345, 360), (331, 451, 346), (330, 360, 375), (346, 451, 361), (330, 375, 390), (361, 451, 376), (330, 390, 405), (376, 451, 391), (330, 405, 420), (391, 451, 406), (330, 420, 435), (406, 451, 421), (330, 435, 450), (421, 451, 436), (330, 450, 466), (436, 451, 452), (330, 466, 481), (452, 451, 467), (471, 470, 3, 4), (330, 481, 14), (469, 468, 1, 2), (480, 479, 12, 13), (467, 451, 0), (478, 477, 10, 11), (476, 475, 8, 9), (474, 473, 6, 7), (472, 471, 4, 5), (470, 469, 2, 3), (481, 480, 13, 14), (468, 467, 0, 1), (479, 478, 11, 12), (477, 476, 9, 10), (475, 474, 7, 8), (473, 472, 5, 6)])
me_sphere.polygons.foreach_set('use_smooth', [True] * 512)
me_sphere.materials.append(mat_goldcandle_002)
me_sphere.use_remesh_preserve_volume = False
me_sphere.use_remesh_preserve_attributes = False
me_sphere.use_mirror_vertex_groups = False
me_sphere.update()

# ---- objects
ob_cylinder_001 = bpy.data.objects.new('Cylinder.001', me_cylinder_001)
ob_cylinder = bpy.data.objects.new('Cylinder', me_cylinder)
ob_cone_001 = bpy.data.objects.new('Cone.001', me_cone_001)
ob_cone = bpy.data.objects.new('Cone', me_cone)
ob_sphere = bpy.data.objects.new('Sphere', me_sphere)
ob_lamp = bpy.data.objects.new('Lamp', light_lamp)
ob_camera = bpy.data.objects.new('Camera', cam_camera)

# ---- transforms, parenting, visibility, modifiers, constraints
ob_cylinder_001.location = (0.02749, 0.08147, 5.655)
ob_cylinder_001.scale = (0.05167, 0.05167, -0.2412)
ob_cylinder_001.lineart.crease_threshold = 0.0
ob_cylinder.location = (0.002758, 0.06967, 3.977)
ob_cylinder.scale = (0.3737, 0.3737, 1.66)
ob_cylinder.lineart.crease_threshold = 0.0
ob_cone_001.location = (-0.01552, 0.07438, 2.519)
ob_cone_001.rotation_euler = (-0.006181, -3.142, -3.142)
ob_cone_001.scale = (0.7531, 0.7531, 0.7531)
ob_cone_001.lineart.crease_threshold = 0.0
ob_cone.location = (0.01103, 0.05387, 0.2301)
ob_cone.lineart.crease_threshold = 0.0
ob_sphere.location = (-0.01049, 0.06866, 1.23)
ob_sphere.scale = (1.0, 1.0, 1.581)
ob_sphere.lineart.crease_threshold = 0.0
ob_lamp.location = (4.076, 1.005, 5.904)
ob_lamp.rotation_euler = (0.6503, 0.05522, 1.866)
ob_lamp.lock_rotations_4d = False
ob_lamp.empty_display_type = 'ARROWS'
ob_lamp.color = (0.0, 0.0, 0.0, 0.0)
ob_lamp.lineart.crease_threshold = 0.0
ob_camera.location = (7.481, -6.508, 5.344)
ob_camera.rotation_euler = (1.109, 0.01082, 0.8149)
ob_camera.lock_rotations_4d = False
ob_camera.empty_display_type = 'ARROWS'
ob_camera.color = (0.0, 0.0, 0.0, 0.0)
ob_camera.display_type = 'WIRE'
ob_camera.lineart.crease_threshold = 0.0

# ---- collection membership
col_collection_1.objects.link(ob_cylinder_001)
col_collection_1.objects.link(ob_cylinder)
col_collection_1.objects.link(ob_cone_001)
col_collection_1.objects.link(ob_cone)
col_collection_1.objects.link(ob_sphere)
col_collection_1.objects.link(ob_lamp)
col_collection_1.objects.link(ob_camera)

# ---- scene / render settings (as saved in the file)
scene.camera = ob_camera
scene.frame_start = 1; scene.frame_end = 250; scene.frame_set(1)
scene.render.engine = 'BLENDER_EEVEE_NEXT'
scene.render.image_settings.compression = 90
scene.render.resolution_percentage = 50
scene.render.dither_intensity = 0.0
scene.cycles.use_denoising = False
scene.cycles.samples = 10
scene.cycles.sampling_pattern = 'TABULATED_SOBOL'
scene.cycles.light_sampling_threshold = 0.0
scene.cycles.use_adaptive_sampling = False
scene.cycles.use_light_tree = False
scene.cycles.blur_glossy = 0.0
scene.cycles.volume_bounces = 1
scene.cycles.pixel_filter_type = 'GAUSSIAN'
scene.cycles.sample_clamp_indirect = 0.0
scene.view_settings.view_transform = 'Standard'
bpy.context.view_layer.update()

